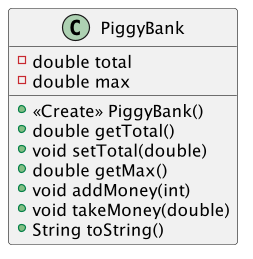

The diagram above was rendered by PlantUML. Its source (embedded in the PNG):
@startuml
class PiggyBank {
- double total
- double max
+ <<Create>> PiggyBank()
+ double getTotal()
+ void setTotal(double)
+ double getMax()
+ void addMoney(int)
+ void takeMoney(double)
+ String toString()
}
@enduml